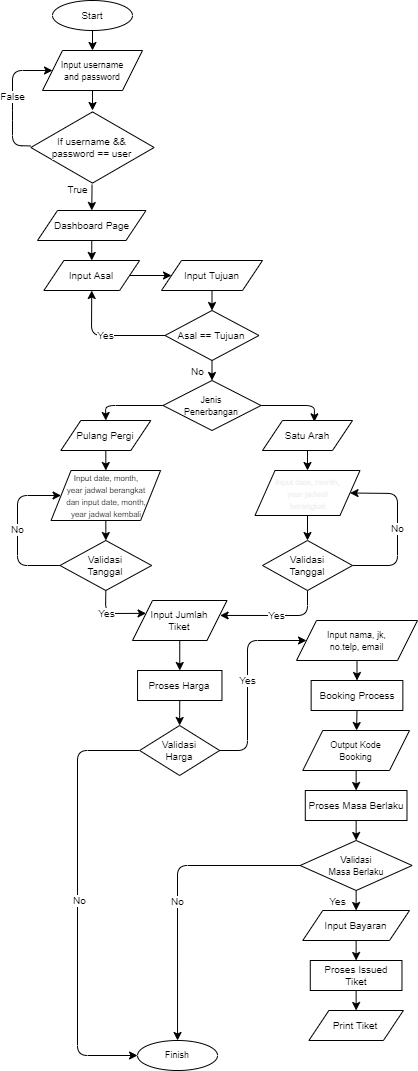

The diagram above was exported from draw.io. Its source (the exported page's mxGraphModel, read from the mxfile embedded in the PNG):
<mxGraphModel dx="1618" dy="298" grid="1" gridSize="10" guides="1" tooltips="1" connect="1" arrows="1" fold="1" page="1" pageScale="1" pageWidth="850" pageHeight="1100" background="#ffffff" math="0" shadow="0">
  <root>
    <mxCell id="0" />
    <mxCell id="1" parent="0" />
    <mxCell id="211" style="edgeStyle=none;html=1;exitX=0.5;exitY=1;exitDx=0;exitDy=0;entryX=0.5;entryY=0;entryDx=0;entryDy=0;fontSize=10;labelBackgroundColor=default;strokeColor=#000000;" edge="1" parent="1" source="212" target="214">
      <mxGeometry relative="1" as="geometry" />
    </mxCell>
    <mxCell id="212" value="Start" style="ellipse;whiteSpace=wrap;html=1;fontSize=10;labelBackgroundColor=default;" vertex="1" parent="1">
      <mxGeometry x="115" y="20" width="80" height="30" as="geometry" />
    </mxCell>
    <mxCell id="213" style="edgeStyle=none;html=1;exitX=0.5;exitY=1;exitDx=0;exitDy=0;fontSize=10;labelBackgroundColor=default;strokeColor=#000000;" edge="1" parent="1" source="214" target="217">
      <mxGeometry relative="1" as="geometry" />
    </mxCell>
    <mxCell id="214" value="&lt;font style=&quot;font-size: 9px&quot;&gt;Input username&lt;br&gt;and password&lt;/font&gt;" style="shape=parallelogram;perimeter=parallelogramPerimeter;whiteSpace=wrap;html=1;fixedSize=1;fontSize=10;labelBackgroundColor=default;" vertex="1" parent="1">
      <mxGeometry x="105" y="70" width="100" height="40" as="geometry" />
    </mxCell>
    <mxCell id="215" value="True" style="edgeStyle=none;html=1;entryX=0.5;entryY=0;entryDx=0;entryDy=0;fontSize=10;labelBackgroundColor=#FFFFFF;strokeColor=#000000;fontColor=#000000;" edge="1" parent="1" source="217" target="219">
      <mxGeometry x="-0.5251" y="-14" relative="1" as="geometry">
        <mxPoint as="offset" />
      </mxGeometry>
    </mxCell>
    <mxCell id="216" value="False" style="edgeStyle=none;html=1;entryX=0;entryY=0.5;entryDx=0;entryDy=0;fontSize=10;labelBackgroundColor=#FFFFFF;strokeColor=#000000;fontColor=#000000;" edge="1" parent="1" source="217" target="214">
      <mxGeometry relative="1" as="geometry">
        <Array as="points">
          <mxPoint x="75" y="165" />
          <mxPoint x="75" y="130" />
          <mxPoint x="75" y="90" />
        </Array>
      </mxGeometry>
    </mxCell>
    <mxCell id="217" value="If username &amp;amp;&amp;amp;&lt;br&gt;password == user" style="html=1;whiteSpace=wrap;aspect=fixed;shape=isoRectangle;fontSize=10;labelBackgroundColor=default;" vertex="1" parent="1">
      <mxGeometry x="93.34" y="130" width="123.33" height="74" as="geometry" />
    </mxCell>
    <mxCell id="218" style="edgeStyle=none;html=1;exitX=0.5;exitY=1;exitDx=0;exitDy=0;fontSize=10;labelBackgroundColor=default;strokeColor=#000000;" edge="1" parent="1" source="219" target="221">
      <mxGeometry relative="1" as="geometry" />
    </mxCell>
    <mxCell id="219" value="Dashboard Page" style="shape=parallelogram;perimeter=parallelogramPerimeter;whiteSpace=wrap;html=1;fixedSize=1;fontSize=10;labelBackgroundColor=default;" vertex="1" parent="1">
      <mxGeometry x="100" y="230" width="108.5" height="30" as="geometry" />
    </mxCell>
    <mxCell id="220" style="edgeStyle=none;html=1;exitX=1;exitY=0.5;exitDx=0;exitDy=0;entryX=0;entryY=0.5;entryDx=0;entryDy=0;fontSize=10;labelBackgroundColor=default;strokeColor=#000000;" edge="1" parent="1" source="221" target="223">
      <mxGeometry relative="1" as="geometry" />
    </mxCell>
    <mxCell id="221" value="&lt;span style=&quot;font-weight: normal&quot;&gt;Input Asal&lt;/span&gt;" style="shape=parallelogram;perimeter=parallelogramPerimeter;whiteSpace=wrap;html=1;fixedSize=1;fontSize=10;fontStyle=1;labelBackgroundColor=default;" vertex="1" parent="1">
      <mxGeometry x="106.37" y="280" width="95.75" height="30" as="geometry" />
    </mxCell>
    <mxCell id="222" style="edgeStyle=none;html=1;exitX=0.5;exitY=1;exitDx=0;exitDy=0;entryX=0.5;entryY=0;entryDx=0;entryDy=0;fontSize=5;labelBackgroundColor=default;strokeColor=#000000;" edge="1" parent="1" source="223" target="226">
      <mxGeometry relative="1" as="geometry" />
    </mxCell>
    <mxCell id="223" value="Input Tujuan" style="shape=parallelogram;perimeter=parallelogramPerimeter;whiteSpace=wrap;html=1;fixedSize=1;fontSize=10;labelBackgroundColor=default;" vertex="1" parent="1">
      <mxGeometry x="224" y="280" width="101" height="30" as="geometry" />
    </mxCell>
    <mxCell id="224" value="Yes" style="edgeStyle=none;html=1;exitX=0;exitY=0.5;exitDx=0;exitDy=0;entryX=0.5;entryY=1;entryDx=0;entryDy=0;fontSize=10;labelBackgroundColor=#FFFFFF;strokeColor=#000000;fontColor=#000000;" edge="1" parent="1" source="226" target="221">
      <mxGeometry relative="1" as="geometry">
        <Array as="points">
          <mxPoint x="154" y="355" />
        </Array>
      </mxGeometry>
    </mxCell>
    <mxCell id="225" value="No" style="edgeStyle=none;html=1;exitX=0.5;exitY=1;exitDx=0;exitDy=0;entryX=0.5;entryY=0;entryDx=0;entryDy=0;fontSize=10;labelBackgroundColor=#FFFFFF;strokeColor=#000000;fontColor=#000000;" edge="1" parent="1" source="226" target="229">
      <mxGeometry x="0.1025" y="-14" relative="1" as="geometry">
        <mxPoint as="offset" />
      </mxGeometry>
    </mxCell>
    <mxCell id="226" value="Asal == Tujuan" style="rhombus;whiteSpace=wrap;html=1;fontSize=10;labelBackgroundColor=default;" vertex="1" parent="1">
      <mxGeometry x="227.5" y="330" width="94" height="50" as="geometry" />
    </mxCell>
    <mxCell id="227" style="edgeStyle=none;html=1;entryX=0.5;entryY=0;entryDx=0;entryDy=0;fontSize=10;exitX=0;exitY=0.5;exitDx=0;exitDy=0;labelBackgroundColor=default;strokeColor=#000000;" edge="1" parent="1" source="229" target="231">
      <mxGeometry relative="1" as="geometry">
        <Array as="points">
          <mxPoint x="168" y="425" />
        </Array>
      </mxGeometry>
    </mxCell>
    <mxCell id="228" style="edgeStyle=none;html=1;exitX=1;exitY=0.5;exitDx=0;exitDy=0;entryX=0.576;entryY=0.045;entryDx=0;entryDy=0;entryPerimeter=0;fontSize=10;labelBackgroundColor=default;strokeColor=#000000;" edge="1" parent="1" source="229" target="233">
      <mxGeometry relative="1" as="geometry">
        <Array as="points">
          <mxPoint x="377" y="425" />
        </Array>
      </mxGeometry>
    </mxCell>
    <mxCell id="229" value="&lt;font style=&quot;font-size: 9px&quot;&gt;Jenis&lt;br&gt;Penerbangan&lt;/font&gt;" style="rhombus;whiteSpace=wrap;html=1;fontSize=10;labelBackgroundColor=none;" vertex="1" parent="1">
      <mxGeometry x="225.5" y="400" width="98" height="50" as="geometry" />
    </mxCell>
    <mxCell id="230" style="edgeStyle=none;html=1;entryX=0.5;entryY=0;entryDx=0;entryDy=0;fontSize=9;exitX=0.5;exitY=1;exitDx=0;exitDy=0;labelBackgroundColor=default;strokeColor=#000000;" edge="1" parent="1" source="231" target="235">
      <mxGeometry relative="1" as="geometry" />
    </mxCell>
    <mxCell id="231" value="Pulang Pergi" style="shape=parallelogram;perimeter=parallelogramPerimeter;whiteSpace=wrap;html=1;fixedSize=1;fontSize=10;labelBackgroundColor=default;" vertex="1" parent="1">
      <mxGeometry x="123.32999999999998" y="440" width="90" height="30" as="geometry" />
    </mxCell>
    <mxCell id="232" style="edgeStyle=none;html=1;exitX=0.5;exitY=1;exitDx=0;exitDy=0;fontSize=8;labelBackgroundColor=default;strokeColor=#000000;" edge="1" parent="1" source="233" target="237">
      <mxGeometry relative="1" as="geometry" />
    </mxCell>
    <mxCell id="233" value="Satu Arah" style="shape=parallelogram;perimeter=parallelogramPerimeter;whiteSpace=wrap;html=1;fixedSize=1;fontSize=10;labelBackgroundColor=default;" vertex="1" parent="1">
      <mxGeometry x="325" y="440" width="90" height="30" as="geometry" />
    </mxCell>
    <mxCell id="234" style="edgeStyle=none;html=1;exitX=0.5;exitY=1;exitDx=0;exitDy=0;entryX=0.5;entryY=0;entryDx=0;entryDy=0;fontSize=8;labelBackgroundColor=default;strokeColor=#000000;" edge="1" parent="1" source="235" target="240">
      <mxGeometry relative="1" as="geometry" />
    </mxCell>
    <mxCell id="235" value="&lt;font style=&quot;font-size: 8px&quot;&gt;Input date, month,&lt;br&gt;year jadwal berangkat&lt;br&gt;dan input date, month,&lt;br&gt;year jadwal kembali&lt;/font&gt;" style="shape=parallelogram;perimeter=parallelogramPerimeter;whiteSpace=wrap;html=1;fixedSize=1;fontSize=10;labelBackgroundColor=none;" vertex="1" parent="1">
      <mxGeometry x="113.55999999999999" y="490" width="109.54" height="50" as="geometry" />
    </mxCell>
    <mxCell id="236" style="edgeStyle=none;html=1;exitX=0.5;exitY=1;exitDx=0;exitDy=0;entryX=0.5;entryY=0;entryDx=0;entryDy=0;fontSize=8;labelBackgroundColor=default;strokeColor=#000000;" edge="1" parent="1" source="237" target="247">
      <mxGeometry relative="1" as="geometry" />
    </mxCell>
    <mxCell id="237" value="&lt;span style=&quot;color: rgb(240, 240, 240); font-family: helvetica; font-size: 8px; font-style: normal; font-weight: 400; letter-spacing: normal; text-align: center; text-indent: 0px; text-transform: none; word-spacing: 0px; display: inline; float: none;&quot;&gt;Input date, month,&lt;br&gt;year jadwal&lt;br&gt;berangkat&lt;/span&gt;" style="shape=parallelogram;perimeter=parallelogramPerimeter;whiteSpace=wrap;html=1;fixedSize=1;fontSize=10;labelBackgroundColor=none;" vertex="1" parent="1">
      <mxGeometry x="317.5" y="490" width="105" height="45" as="geometry" />
    </mxCell>
    <mxCell id="238" value="Yes" style="edgeStyle=none;html=1;exitX=0.5;exitY=1;exitDx=0;exitDy=0;entryX=0;entryY=0.25;entryDx=0;entryDy=0;fontSize=10;labelBackgroundColor=#FFFFFF;strokeColor=#000000;fontColor=#000000;" edge="1" parent="1" source="240" target="242">
      <mxGeometry x="-0.2803" relative="1" as="geometry">
        <Array as="points">
          <mxPoint x="168" y="633" />
        </Array>
        <mxPoint as="offset" />
      </mxGeometry>
    </mxCell>
    <mxCell id="239" value="No" style="edgeStyle=none;html=1;exitX=0;exitY=0.5;exitDx=0;exitDy=0;entryX=0;entryY=0.5;entryDx=0;entryDy=0;fontSize=10;labelBackgroundColor=#FFFFFF;strokeColor=#000000;fontColor=#000000;" edge="1" parent="1" source="240" target="235">
      <mxGeometry relative="1" as="geometry">
        <Array as="points">
          <mxPoint x="80" y="585" />
          <mxPoint x="80" y="515" />
        </Array>
      </mxGeometry>
    </mxCell>
    <mxCell id="240" value="Validasi&lt;br&gt;Tanggal" style="rhombus;whiteSpace=wrap;html=1;fontSize=10;labelBackgroundColor=default;" vertex="1" parent="1">
      <mxGeometry x="122.49000000000001" y="560" width="91.67" height="50" as="geometry" />
    </mxCell>
    <mxCell id="241" style="edgeStyle=none;html=1;entryX=0.5;entryY=0;entryDx=0;entryDy=0;fontSize=8;labelBackgroundColor=default;strokeColor=#000000;" edge="1" parent="1" source="242" target="244">
      <mxGeometry relative="1" as="geometry" />
    </mxCell>
    <mxCell id="242" value="Input Jumlah&lt;br&gt;Tiket" style="shape=parallelogram;perimeter=parallelogramPerimeter;whiteSpace=wrap;html=1;fixedSize=1;fontSize=10;labelBackgroundColor=default;" vertex="1" parent="1">
      <mxGeometry x="194.99999999999997" y="620" width="94.5" height="40" as="geometry" />
    </mxCell>
    <mxCell id="243" style="edgeStyle=none;html=1;exitX=0.5;exitY=1;exitDx=0;exitDy=0;entryX=0.5;entryY=0;entryDx=0;entryDy=0;fontSize=8;labelBackgroundColor=default;strokeColor=#000000;" edge="1" parent="1" source="244" target="251">
      <mxGeometry relative="1" as="geometry" />
    </mxCell>
    <mxCell id="244" value="Proses Harga" style="rounded=0;whiteSpace=wrap;html=1;fontSize=10;labelBackgroundColor=default;" vertex="1" parent="1">
      <mxGeometry x="200.04" y="690" width="84.42" height="30" as="geometry" />
    </mxCell>
    <mxCell id="245" value="Yes" style="edgeStyle=none;html=1;exitX=0.5;exitY=1;exitDx=0;exitDy=0;entryX=0.927;entryY=0.374;entryDx=0;entryDy=0;fontSize=10;entryPerimeter=0;labelBackgroundColor=#FFFFFF;strokeColor=#000000;fontColor=#000000;" edge="1" parent="1" source="247" target="242">
      <mxGeometry relative="1" as="geometry">
        <Array as="points">
          <mxPoint x="370" y="635" />
        </Array>
      </mxGeometry>
    </mxCell>
    <mxCell id="246" value="No" style="edgeStyle=none;html=1;exitX=1;exitY=0.5;exitDx=0;exitDy=0;entryX=1;entryY=0.5;entryDx=0;entryDy=0;fontSize=10;labelBackgroundColor=#FFFFFF;strokeColor=#000000;fontColor=#000000;" edge="1" parent="1" source="247" target="237">
      <mxGeometry relative="1" as="geometry">
        <Array as="points">
          <mxPoint x="460" y="585" />
          <mxPoint x="460" y="513" />
        </Array>
      </mxGeometry>
    </mxCell>
    <mxCell id="247" value="Validasi&lt;br&gt;Tanggal" style="rhombus;whiteSpace=wrap;html=1;fontSize=10;labelBackgroundColor=default;" vertex="1" parent="1">
      <mxGeometry x="325" y="560" width="90" height="50" as="geometry" />
    </mxCell>
    <mxCell id="248" value="Yes" style="edgeStyle=none;html=1;exitX=1;exitY=0.5;exitDx=0;exitDy=0;entryX=0;entryY=0.5;entryDx=0;entryDy=0;fontSize=10;labelBackgroundColor=#FFFFFF;strokeColor=#000000;fontColor=#000000;" edge="1" parent="1" source="251" target="253">
      <mxGeometry relative="1" as="geometry">
        <Array as="points">
          <mxPoint x="310" y="770" />
          <mxPoint x="310" y="660" />
        </Array>
      </mxGeometry>
    </mxCell>
    <mxCell id="249" style="edgeStyle=none;html=1;entryX=0;entryY=0.5;entryDx=0;entryDy=0;fontSize=9;exitX=0;exitY=0.5;exitDx=0;exitDy=0;labelBackgroundColor=default;strokeColor=#000000;" edge="1" parent="1" source="251" target="268">
      <mxGeometry relative="1" as="geometry">
        <Array as="points">
          <mxPoint x="140" y="770" />
          <mxPoint x="140" y="1075" />
        </Array>
      </mxGeometry>
    </mxCell>
    <mxCell id="250" value="No" style="edgeLabel;html=1;align=center;verticalAlign=middle;resizable=0;points=[];fontSize=10;labelBackgroundColor=#FFFFFF;fontColor=#000000;" vertex="1" connectable="0" parent="249">
      <mxGeometry x="-0.1119" y="1" relative="1" as="geometry">
        <mxPoint y="22" as="offset" />
      </mxGeometry>
    </mxCell>
    <mxCell id="251" value="Validasi&lt;br&gt;Harga" style="rhombus;whiteSpace=wrap;html=1;fontSize=10;labelBackgroundColor=default;" vertex="1" parent="1">
      <mxGeometry x="202.12" y="745" width="80" height="50" as="geometry" />
    </mxCell>
    <mxCell id="252" style="edgeStyle=none;html=1;exitX=0.5;exitY=1;exitDx=0;exitDy=0;fontSize=9;labelBackgroundColor=default;strokeColor=#000000;" edge="1" parent="1" source="253" target="255">
      <mxGeometry relative="1" as="geometry" />
    </mxCell>
    <mxCell id="253" value="&lt;font style=&quot;font-size: 9px&quot;&gt;Input nama, jk,&lt;br&gt;no.telp, email&lt;/font&gt;" style="shape=parallelogram;perimeter=parallelogramPerimeter;whiteSpace=wrap;html=1;fixedSize=1;fontSize=10;labelBackgroundColor=default;" vertex="1" parent="1">
      <mxGeometry x="359" y="640" width="121" height="40" as="geometry" />
    </mxCell>
    <mxCell id="254" style="edgeStyle=none;html=1;exitX=0.5;exitY=1;exitDx=0;exitDy=0;fontSize=9;labelBackgroundColor=default;strokeColor=#000000;" edge="1" parent="1" source="255" target="257">
      <mxGeometry relative="1" as="geometry" />
    </mxCell>
    <mxCell id="255" value="Booking Process" style="rounded=0;whiteSpace=wrap;html=1;fontSize=10;labelBackgroundColor=default;" vertex="1" parent="1">
      <mxGeometry x="373.64" y="700" width="91.71" height="30" as="geometry" />
    </mxCell>
    <mxCell id="256" style="edgeStyle=none;html=1;exitX=0.5;exitY=1;exitDx=0;exitDy=0;entryX=0.5;entryY=0;entryDx=0;entryDy=0;fontSize=9;labelBackgroundColor=default;strokeColor=#000000;" edge="1" parent="1" source="257" target="259">
      <mxGeometry relative="1" as="geometry" />
    </mxCell>
    <mxCell id="257" value="&lt;font style=&quot;font-size: 9px&quot;&gt;Output Kode&lt;br&gt;Booking&lt;/font&gt;" style="shape=parallelogram;perimeter=parallelogramPerimeter;whiteSpace=wrap;html=1;fixedSize=1;fontSize=10;labelBackgroundColor=default;" vertex="1" parent="1">
      <mxGeometry x="365.27" y="750" width="106.74" height="40" as="geometry" />
    </mxCell>
    <mxCell id="258" style="edgeStyle=none;html=1;exitX=0.5;exitY=1;exitDx=0;exitDy=0;entryX=0.5;entryY=0;entryDx=0;entryDy=0;fontSize=9;labelBackgroundColor=default;strokeColor=#000000;" edge="1" parent="1" source="259" target="262">
      <mxGeometry relative="1" as="geometry" />
    </mxCell>
    <mxCell id="259" value="Proses Masa Berlaku" style="rounded=0;whiteSpace=wrap;html=1;fontSize=10;labelBackgroundColor=default;" vertex="1" parent="1">
      <mxGeometry x="367.79" y="810" width="101.7" height="30" as="geometry" />
    </mxCell>
    <mxCell id="260" value="Yes" style="edgeStyle=none;html=1;exitX=0.5;exitY=1;exitDx=0;exitDy=0;entryX=0.5;entryY=0;entryDx=0;entryDy=0;fontSize=10;labelBackgroundColor=#FFFFFF;strokeColor=#000000;fontColor=#000000;" edge="1" parent="1" source="262" target="264">
      <mxGeometry x="0.0005" y="-19" relative="1" as="geometry">
        <mxPoint as="offset" />
      </mxGeometry>
    </mxCell>
    <mxCell id="261" value="No" style="edgeStyle=none;html=1;entryX=0.5;entryY=0;entryDx=0;entryDy=0;fontSize=10;exitX=0;exitY=0.5;exitDx=0;exitDy=0;labelBackgroundColor=#FFFFFF;strokeColor=#000000;fontColor=#000000;" edge="1" parent="1" source="262" target="268">
      <mxGeometry x="0.0592" relative="1" as="geometry">
        <Array as="points">
          <mxPoint x="240" y="885" />
        </Array>
        <mxPoint as="offset" />
      </mxGeometry>
    </mxCell>
    <mxCell id="262" value="&lt;font style=&quot;font-size: 9px&quot;&gt;Validasi&lt;br&gt;Masa Berlaku&lt;/font&gt;" style="rhombus;whiteSpace=wrap;html=1;fontSize=10;labelBackgroundColor=none;" vertex="1" parent="1">
      <mxGeometry x="362.63" y="860" width="112.01" height="50" as="geometry" />
    </mxCell>
    <mxCell id="263" style="edgeStyle=none;html=1;exitX=0.5;exitY=1;exitDx=0;exitDy=0;fontSize=9;labelBackgroundColor=default;strokeColor=#000000;" edge="1" parent="1" source="264" target="266">
      <mxGeometry relative="1" as="geometry" />
    </mxCell>
    <mxCell id="264" value="Input Bayaran" style="shape=parallelogram;perimeter=parallelogramPerimeter;whiteSpace=wrap;html=1;fixedSize=1;fontSize=10;labelBackgroundColor=default;" vertex="1" parent="1">
      <mxGeometry x="365.26" y="930" width="106.74" height="30" as="geometry" />
    </mxCell>
    <mxCell id="265" style="edgeStyle=none;html=1;exitX=0.5;exitY=1;exitDx=0;exitDy=0;entryX=0.5;entryY=0;entryDx=0;entryDy=0;fontSize=9;labelBackgroundColor=default;strokeColor=#000000;" edge="1" parent="1" source="266" target="267">
      <mxGeometry relative="1" as="geometry" />
    </mxCell>
    <mxCell id="266" value="Proses Issued&lt;br&gt;Tiket" style="rounded=0;whiteSpace=wrap;html=1;fontSize=10;labelBackgroundColor=default;" vertex="1" parent="1">
      <mxGeometry x="372.78" y="980" width="91.7" height="30" as="geometry" />
    </mxCell>
    <mxCell id="267" value="Print Tiket" style="shape=parallelogram;perimeter=parallelogramPerimeter;whiteSpace=wrap;html=1;fixedSize=1;fontSize=10;labelBackgroundColor=default;" vertex="1" parent="1">
      <mxGeometry x="371.39000000000004" y="1030" width="94.5" height="30" as="geometry" />
    </mxCell>
    <mxCell id="268" value="Finish" style="ellipse;whiteSpace=wrap;html=1;fontSize=9;labelBackgroundColor=default;" vertex="1" parent="1">
      <mxGeometry x="200.04000000000002" y="1060" width="80" height="30" as="geometry" />
    </mxCell>
  </root>
</mxGraphModel>